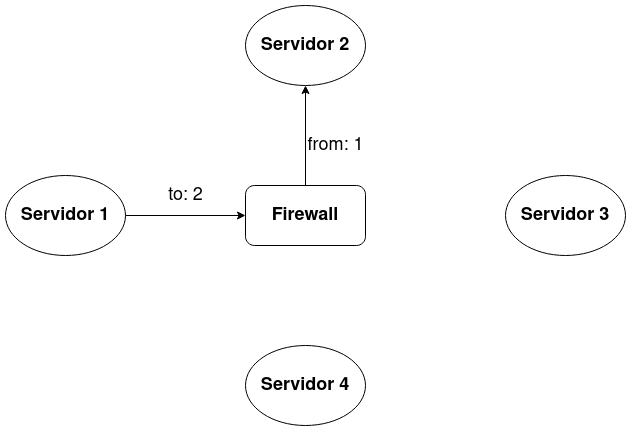

The diagram above was exported from draw.io. Its source (the exported page's mxGraphModel, read from the mxfile embedded in the PNG):
<mxGraphModel dx="1480" dy="625" grid="1" gridSize="10" guides="1" tooltips="1" connect="1" arrows="1" fold="1" page="0" pageScale="1" pageWidth="850" pageHeight="1100" math="0" shadow="0">
  <root>
    <mxCell id="0" />
    <mxCell id="1" parent="0" />
    <mxCell id="MNE88UQfeyXxrh_UNxxK-8" style="edgeStyle=orthogonalEdgeStyle;rounded=0;orthogonalLoop=1;jettySize=auto;html=1;fontSize=18;" edge="1" parent="1" source="MNE88UQfeyXxrh_UNxxK-2" target="MNE88UQfeyXxrh_UNxxK-7">
      <mxGeometry relative="1" as="geometry" />
    </mxCell>
    <mxCell id="MNE88UQfeyXxrh_UNxxK-10" value="to: 2" style="edgeLabel;html=1;align=center;verticalAlign=middle;resizable=0;points=[];fontSize=18;" vertex="1" connectable="0" parent="MNE88UQfeyXxrh_UNxxK-8">
      <mxGeometry x="0.1405" relative="1" as="geometry">
        <mxPoint x="-9" y="-20" as="offset" />
      </mxGeometry>
    </mxCell>
    <mxCell id="MNE88UQfeyXxrh_UNxxK-2" value="&lt;b&gt;&lt;font style=&quot;font-size: 18px;&quot;&gt;Servidor 1&lt;br&gt;&lt;/font&gt;&lt;/b&gt;" style="ellipse;whiteSpace=wrap;html=1;" vertex="1" parent="1">
      <mxGeometry x="-160" y="270" width="120" height="80" as="geometry" />
    </mxCell>
    <mxCell id="MNE88UQfeyXxrh_UNxxK-3" value="&lt;div&gt;&lt;b&gt;&lt;font style=&quot;font-size: 18px;&quot;&gt;Servidor 2&lt;/font&gt;&lt;/b&gt;&lt;/div&gt;" style="ellipse;whiteSpace=wrap;html=1;" vertex="1" parent="1">
      <mxGeometry x="80" y="100" width="120" height="80" as="geometry" />
    </mxCell>
    <mxCell id="MNE88UQfeyXxrh_UNxxK-4" value="&lt;div&gt;&lt;b&gt;&lt;font style=&quot;font-size: 18px;&quot;&gt;Servidor 3&lt;br&gt;&lt;/font&gt;&lt;/b&gt;&lt;/div&gt;" style="ellipse;whiteSpace=wrap;html=1;" vertex="1" parent="1">
      <mxGeometry x="340" y="270" width="120" height="80" as="geometry" />
    </mxCell>
    <mxCell id="MNE88UQfeyXxrh_UNxxK-5" value="&lt;div&gt;&lt;b&gt;&lt;font style=&quot;font-size: 18px;&quot;&gt;Servidor 4&lt;br&gt;&lt;/font&gt;&lt;/b&gt;&lt;/div&gt;" style="ellipse;whiteSpace=wrap;html=1;" vertex="1" parent="1">
      <mxGeometry x="80" y="440" width="120" height="80" as="geometry" />
    </mxCell>
    <mxCell id="MNE88UQfeyXxrh_UNxxK-9" style="edgeStyle=orthogonalEdgeStyle;rounded=0;orthogonalLoop=1;jettySize=auto;html=1;fontSize=18;" edge="1" parent="1" source="MNE88UQfeyXxrh_UNxxK-7" target="MNE88UQfeyXxrh_UNxxK-3">
      <mxGeometry relative="1" as="geometry" />
    </mxCell>
    <mxCell id="MNE88UQfeyXxrh_UNxxK-11" value="from: 1" style="edgeLabel;html=1;align=center;verticalAlign=middle;resizable=0;points=[];fontSize=18;" vertex="1" connectable="0" parent="MNE88UQfeyXxrh_UNxxK-9">
      <mxGeometry x="-0.1486" y="1" relative="1" as="geometry">
        <mxPoint x="31" y="2" as="offset" />
      </mxGeometry>
    </mxCell>
    <mxCell id="MNE88UQfeyXxrh_UNxxK-7" value="&lt;b&gt;Firewall&lt;/b&gt;" style="rounded=1;whiteSpace=wrap;html=1;fontSize=18;" vertex="1" parent="1">
      <mxGeometry x="80" y="280" width="120" height="60" as="geometry" />
    </mxCell>
  </root>
</mxGraphModel>